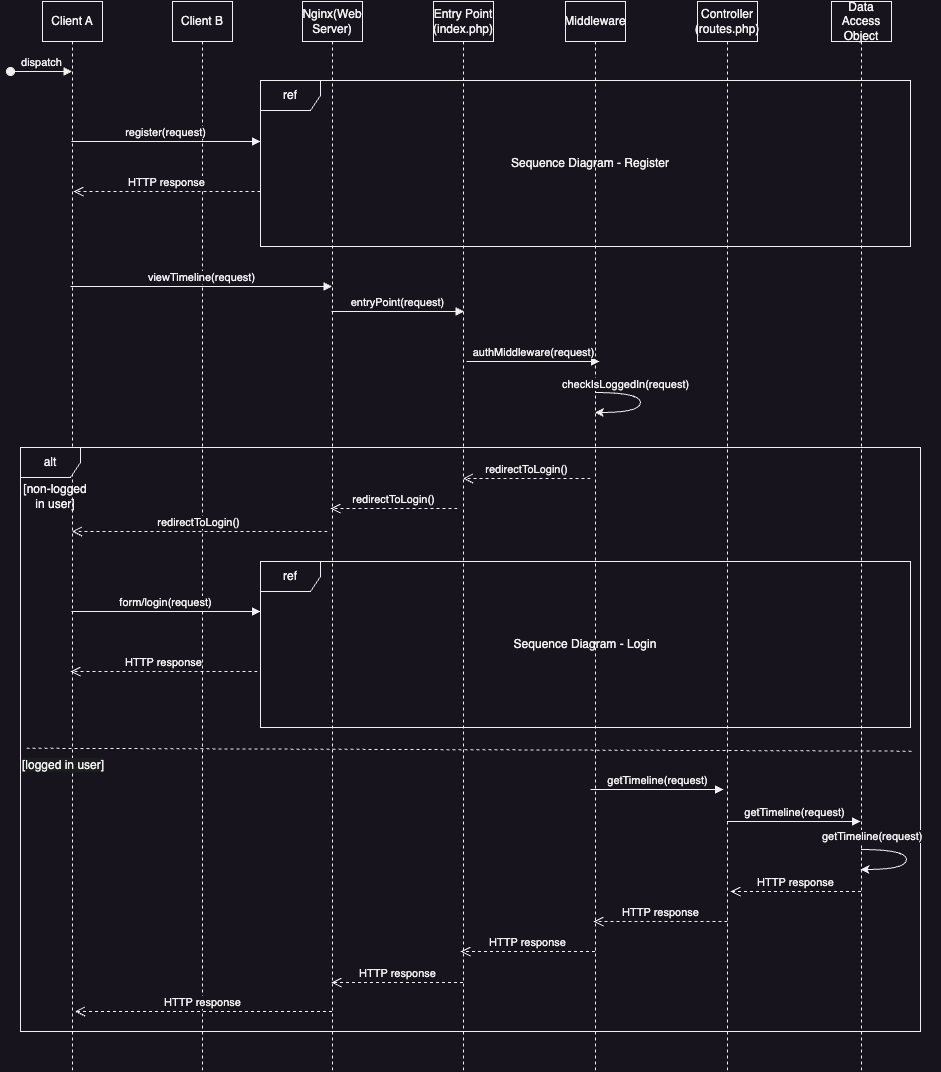

The diagram above was exported from draw.io. Its source (the exported page's mxGraphModel, read from the mxfile embedded in the PNG):
<mxGraphModel dx="1866" dy="709" grid="1" gridSize="10" guides="1" tooltips="1" connect="1" arrows="1" fold="1" page="1" pageScale="1" pageWidth="850" pageHeight="1100" math="0" shadow="0">
  <root>
    <mxCell id="0" />
    <mxCell id="1" parent="0" />
    <mxCell id="T-oivqlYEiPeu4zHYQLA-1" value="Client B" style="shape=umlLifeline;perimeter=lifelinePerimeter;whiteSpace=wrap;html=1;container=1;dropTarget=0;collapsible=0;recursiveResize=0;outlineConnect=0;portConstraint=eastwest;newEdgeStyle={&quot;curved&quot;:0,&quot;rounded&quot;:0};" parent="1" vertex="1">
      <mxGeometry x="132" y="10" width="60" height="1070" as="geometry" />
    </mxCell>
    <mxCell id="T-oivqlYEiPeu4zHYQLA-2" value="Nginx(Web Server)" style="shape=umlLifeline;perimeter=lifelinePerimeter;whiteSpace=wrap;html=1;container=1;dropTarget=0;collapsible=0;recursiveResize=0;outlineConnect=0;portConstraint=eastwest;newEdgeStyle={&quot;curved&quot;:0,&quot;rounded&quot;:0};" parent="1" vertex="1">
      <mxGeometry x="262" y="10" width="60" height="1070" as="geometry" />
    </mxCell>
    <mxCell id="eLfc4FLGOtbgZkDlhmnv-1" value="Entry Point (index.php)" style="shape=umlLifeline;perimeter=lifelinePerimeter;whiteSpace=wrap;html=1;container=1;dropTarget=0;collapsible=0;recursiveResize=0;outlineConnect=0;portConstraint=eastwest;newEdgeStyle={&quot;curved&quot;:0,&quot;rounded&quot;:0};" parent="1" vertex="1">
      <mxGeometry x="393" y="10" width="60" height="1070" as="geometry" />
    </mxCell>
    <mxCell id="eLfc4FLGOtbgZkDlhmnv-2" value="Middleware" style="shape=umlLifeline;perimeter=lifelinePerimeter;whiteSpace=wrap;html=1;container=1;dropTarget=0;collapsible=0;recursiveResize=0;outlineConnect=0;portConstraint=eastwest;newEdgeStyle={&quot;curved&quot;:0,&quot;rounded&quot;:0};" parent="1" vertex="1">
      <mxGeometry x="525" y="10" width="60" height="1070" as="geometry" />
    </mxCell>
    <mxCell id="eLfc4FLGOtbgZkDlhmnv-3" value="Controller (routes.php)" style="shape=umlLifeline;perimeter=lifelinePerimeter;whiteSpace=wrap;html=1;container=1;dropTarget=0;collapsible=0;recursiveResize=0;outlineConnect=0;portConstraint=eastwest;newEdgeStyle={&quot;curved&quot;:0,&quot;rounded&quot;:0};" parent="1" vertex="1">
      <mxGeometry x="657" y="10" width="60" height="1070" as="geometry" />
    </mxCell>
    <mxCell id="eLfc4FLGOtbgZkDlhmnv-4" value="Data Access Object" style="shape=umlLifeline;perimeter=lifelinePerimeter;whiteSpace=wrap;html=1;container=1;dropTarget=0;collapsible=0;recursiveResize=0;outlineConnect=0;portConstraint=eastwest;newEdgeStyle={&quot;curved&quot;:0,&quot;rounded&quot;:0};" parent="1" vertex="1">
      <mxGeometry x="791" y="10" width="60" height="1070" as="geometry" />
    </mxCell>
    <mxCell id="UtEv2_o3Xunp_IXLk485-1" value="Client A" style="shape=umlLifeline;perimeter=lifelinePerimeter;whiteSpace=wrap;html=1;container=1;dropTarget=0;collapsible=0;recursiveResize=0;outlineConnect=0;portConstraint=eastwest;newEdgeStyle={&quot;curved&quot;:0,&quot;rounded&quot;:0};" parent="1" vertex="1">
      <mxGeometry x="2" y="10" width="60" height="1070" as="geometry" />
    </mxCell>
    <mxCell id="UtEv2_o3Xunp_IXLk485-5" value="dispatch" style="html=1;verticalAlign=bottom;startArrow=oval;startFill=1;endArrow=block;startSize=8;curved=0;rounded=0;" parent="1" edge="1">
      <mxGeometry x="0.0081" width="60" relative="1" as="geometry">
        <mxPoint x="-30" y="80" as="sourcePoint" />
        <mxPoint x="31.5" y="80" as="targetPoint" />
        <mxPoint as="offset" />
      </mxGeometry>
    </mxCell>
    <mxCell id="UtEv2_o3Xunp_IXLk485-16" value="viewTimeline(request)" style="html=1;verticalAlign=bottom;endArrow=block;curved=0;rounded=0;" parent="1" edge="1">
      <mxGeometry width="80" relative="1" as="geometry">
        <mxPoint x="30" y="295" as="sourcePoint" />
        <mxPoint x="291.5" y="295" as="targetPoint" />
      </mxGeometry>
    </mxCell>
    <mxCell id="UtEv2_o3Xunp_IXLk485-17" value="entryPoint(request)" style="html=1;verticalAlign=bottom;endArrow=block;curved=0;rounded=0;" parent="1" edge="1">
      <mxGeometry x="-0.0038" width="80" relative="1" as="geometry">
        <mxPoint x="291" y="320" as="sourcePoint" />
        <mxPoint x="423.5" y="320" as="targetPoint" />
        <mxPoint as="offset" />
      </mxGeometry>
    </mxCell>
    <mxCell id="UtEv2_o3Xunp_IXLk485-25" value="alt" style="shape=umlFrame;whiteSpace=wrap;html=1;pointerEvents=0;strokeColor=default;" parent="1" vertex="1">
      <mxGeometry x="-20" y="456" width="900" height="584" as="geometry" />
    </mxCell>
    <mxCell id="UtEv2_o3Xunp_IXLk485-26" value="[non-logged in user]" style="text;html=1;align=center;verticalAlign=middle;whiteSpace=wrap;rounded=0;" parent="1" vertex="1">
      <mxGeometry x="-20" y="490" width="70" height="30" as="geometry" />
    </mxCell>
    <mxCell id="UtEv2_o3Xunp_IXLk485-27" value="" style="endArrow=none;dashed=1;html=1;rounded=0;entryX=0.007;entryY=0.515;entryDx=0;entryDy=0;entryPerimeter=0;exitX=0.99;exitY=0.52;exitDx=0;exitDy=0;exitPerimeter=0;" parent="1" source="UtEv2_o3Xunp_IXLk485-25" target="UtEv2_o3Xunp_IXLk485-25" edge="1">
      <mxGeometry width="50" height="50" relative="1" as="geometry">
        <mxPoint x="440" y="686" as="sourcePoint" />
        <mxPoint x="490" y="636" as="targetPoint" />
      </mxGeometry>
    </mxCell>
    <mxCell id="UtEv2_o3Xunp_IXLk485-28" value="&lt;span style=&quot;color: rgb(240, 240, 240); font-family: Helvetica; font-size: 12px; font-style: normal; font-variant-ligatures: normal; font-variant-caps: normal; font-weight: 400; letter-spacing: normal; orphans: 2; text-align: center; text-indent: 0px; text-transform: none; widows: 2; word-spacing: 0px; -webkit-text-stroke-width: 0px; white-space: normal; background-color: rgb(27, 29, 30); text-decoration-thickness: initial; text-decoration-style: initial; text-decoration-color: initial; display: inline !important; float: none;&quot;&gt;[logged in user]&lt;/span&gt;" style="text;whiteSpace=wrap;html=1;" parent="1" vertex="1">
      <mxGeometry x="-20" y="760" width="90" height="40" as="geometry" />
    </mxCell>
    <mxCell id="UtEv2_o3Xunp_IXLk485-31" value="authMiddleware(request)" style="html=1;verticalAlign=bottom;endArrow=block;curved=0;rounded=0;" parent="1" edge="1">
      <mxGeometry x="0.0075" width="80" relative="1" as="geometry">
        <mxPoint x="426" y="370" as="sourcePoint" />
        <mxPoint x="559" y="370" as="targetPoint" />
        <mxPoint as="offset" />
      </mxGeometry>
    </mxCell>
    <mxCell id="UtEv2_o3Xunp_IXLk485-32" value="getTimeline(request)" style="html=1;verticalAlign=bottom;endArrow=block;curved=0;rounded=0;" parent="1" edge="1">
      <mxGeometry x="0.0075" width="80" relative="1" as="geometry">
        <mxPoint x="550" y="798" as="sourcePoint" />
        <mxPoint x="683" y="798" as="targetPoint" />
        <mxPoint as="offset" />
      </mxGeometry>
    </mxCell>
    <mxCell id="UtEv2_o3Xunp_IXLk485-38" value="redirectToLogin()" style="html=1;verticalAlign=bottom;endArrow=open;dashed=1;endSize=8;curved=0;rounded=0;exitX=0;exitY=1;exitDx=0;exitDy=-5;" parent="1" edge="1">
      <mxGeometry x="0.0039" relative="1" as="geometry">
        <mxPoint x="422.5" y="487" as="targetPoint" />
        <mxPoint x="550" y="487" as="sourcePoint" />
        <mxPoint as="offset" />
      </mxGeometry>
    </mxCell>
    <mxCell id="UtEv2_o3Xunp_IXLk485-39" value="redirectToLogin()" style="html=1;verticalAlign=bottom;endArrow=open;dashed=1;endSize=8;curved=0;rounded=0;exitX=0;exitY=1;exitDx=0;exitDy=-5;" parent="1" edge="1">
      <mxGeometry x="0.0079" relative="1" as="geometry">
        <mxPoint x="290" y="517" as="targetPoint" />
        <mxPoint x="417" y="517" as="sourcePoint" />
        <mxPoint as="offset" />
      </mxGeometry>
    </mxCell>
    <mxCell id="UtEv2_o3Xunp_IXLk485-42" value="" style="curved=1;endArrow=classic;html=1;rounded=0;edgeStyle=orthogonalEdgeStyle;" parent="1" edge="1">
      <mxGeometry width="50" height="50" relative="1" as="geometry">
        <mxPoint x="554.5" y="401" as="sourcePoint" />
        <mxPoint x="554.5" y="421" as="targetPoint" />
        <Array as="points">
          <mxPoint x="600" y="401" />
          <mxPoint x="600" y="421" />
        </Array>
      </mxGeometry>
    </mxCell>
    <mxCell id="UtEv2_o3Xunp_IXLk485-43" value="&lt;span style=&quot;color: rgb(240, 240, 240); font-family: Helvetica; font-size: 11px; font-style: normal; font-variant-ligatures: normal; font-variant-caps: normal; font-weight: 400; letter-spacing: normal; orphans: 2; text-align: center; text-indent: 0px; text-transform: none; widows: 2; word-spacing: 0px; -webkit-text-stroke-width: 0px; white-space: nowrap; background-color: rgb(24, 20, 29); text-decoration-thickness: initial; text-decoration-style: initial; text-decoration-color: initial; display: inline !important; float: none;&quot;&gt;checkIsLoggedIn(request)&lt;/span&gt;" style="text;whiteSpace=wrap;html=1;" parent="1" vertex="1">
      <mxGeometry x="520" y="379" width="120" height="30" as="geometry" />
    </mxCell>
    <mxCell id="UtEv2_o3Xunp_IXLk485-44" value="redirectToLogin()" style="html=1;verticalAlign=bottom;endArrow=open;dashed=1;endSize=8;curved=0;rounded=0;exitX=0;exitY=1;exitDx=0;exitDy=-5;" parent="1" target="UtEv2_o3Xunp_IXLk485-1" edge="1">
      <mxGeometry x="0.0079" relative="1" as="geometry">
        <mxPoint x="160" y="540" as="targetPoint" />
        <mxPoint x="287" y="540" as="sourcePoint" />
        <mxPoint as="offset" />
      </mxGeometry>
    </mxCell>
    <mxCell id="UtEv2_o3Xunp_IXLk485-45" value="ref" style="shape=umlFrame;whiteSpace=wrap;html=1;pointerEvents=0;" parent="1" vertex="1">
      <mxGeometry x="220" y="570" width="650" height="166" as="geometry" />
    </mxCell>
    <mxCell id="UtEv2_o3Xunp_IXLk485-46" value="Sequence Diagram - Login" style="text;html=1;align=center;verticalAlign=middle;whiteSpace=wrap;rounded=0;" parent="1" vertex="1">
      <mxGeometry x="460" y="638" width="170" height="30" as="geometry" />
    </mxCell>
    <mxCell id="UtEv2_o3Xunp_IXLk485-47" value="form/login(request)" style="html=1;verticalAlign=bottom;endArrow=block;curved=0;rounded=0;" parent="1" edge="1">
      <mxGeometry x="-0.0008" width="80" relative="1" as="geometry">
        <mxPoint x="31" y="620" as="sourcePoint" />
        <mxPoint x="220" y="620" as="targetPoint" />
        <mxPoint as="offset" />
      </mxGeometry>
    </mxCell>
    <mxCell id="UtEv2_o3Xunp_IXLk485-48" value="HTTP response" style="html=1;verticalAlign=bottom;endArrow=open;dashed=1;endSize=8;curved=0;rounded=0;" parent="1" edge="1">
      <mxGeometry x="0.0079" relative="1" as="geometry">
        <mxPoint x="30" y="680" as="targetPoint" />
        <mxPoint x="217" y="680" as="sourcePoint" />
        <mxPoint as="offset" />
      </mxGeometry>
    </mxCell>
    <mxCell id="UtEv2_o3Xunp_IXLk485-49" value="getTimeline(request)" style="html=1;verticalAlign=bottom;endArrow=block;curved=0;rounded=0;" parent="1" source="eLfc4FLGOtbgZkDlhmnv-3" edge="1">
      <mxGeometry x="0.0075" width="80" relative="1" as="geometry">
        <mxPoint x="690" y="830" as="sourcePoint" />
        <mxPoint x="820" y="830" as="targetPoint" />
        <mxPoint as="offset" />
      </mxGeometry>
    </mxCell>
    <mxCell id="UtEv2_o3Xunp_IXLk485-50" value="" style="curved=1;endArrow=classic;html=1;rounded=0;edgeStyle=orthogonalEdgeStyle;" parent="1" edge="1">
      <mxGeometry width="50" height="50" relative="1" as="geometry">
        <mxPoint x="820.5" y="858" as="sourcePoint" />
        <mxPoint x="820" y="878" as="targetPoint" />
        <Array as="points">
          <mxPoint x="866" y="858" />
          <mxPoint x="866" y="878" />
        </Array>
      </mxGeometry>
    </mxCell>
    <mxCell id="UtEv2_o3Xunp_IXLk485-51" value="&lt;span style=&quot;color: rgb(240, 240, 240); font-family: Helvetica; font-size: 11px; font-style: normal; font-variant-ligatures: normal; font-variant-caps: normal; font-weight: 400; letter-spacing: normal; orphans: 2; text-align: center; text-indent: 0px; text-transform: none; widows: 2; word-spacing: 0px; -webkit-text-stroke-width: 0px; white-space: nowrap; background-color: rgb(24, 20, 29); text-decoration-thickness: initial; text-decoration-style: initial; text-decoration-color: initial; display: inline !important; float: none;&quot;&gt;getTimeline(request)&lt;/span&gt;" style="text;whiteSpace=wrap;html=1;" parent="1" vertex="1">
      <mxGeometry x="780" y="831" width="120" height="30" as="geometry" />
    </mxCell>
    <mxCell id="UtEv2_o3Xunp_IXLk485-52" value="HTTP response" style="html=1;verticalAlign=bottom;endArrow=open;dashed=1;endSize=8;curved=0;rounded=0;" parent="1" source="eLfc4FLGOtbgZkDlhmnv-4" edge="1">
      <mxGeometry x="0.0039" relative="1" as="geometry">
        <mxPoint x="690" y="900" as="targetPoint" />
        <mxPoint x="817.5" y="900" as="sourcePoint" />
        <mxPoint as="offset" />
      </mxGeometry>
    </mxCell>
    <mxCell id="UtEv2_o3Xunp_IXLk485-54" value="HTTP response" style="html=1;verticalAlign=bottom;endArrow=open;dashed=1;endSize=8;curved=0;rounded=0;" parent="1" edge="1">
      <mxGeometry x="0.0039" relative="1" as="geometry">
        <mxPoint x="553" y="930" as="targetPoint" />
        <mxPoint x="687" y="930" as="sourcePoint" />
        <mxPoint as="offset" />
      </mxGeometry>
    </mxCell>
    <mxCell id="UtEv2_o3Xunp_IXLk485-55" value="HTTP response" style="html=1;verticalAlign=bottom;endArrow=open;dashed=1;endSize=8;curved=0;rounded=0;" parent="1" edge="1">
      <mxGeometry x="0.0039" relative="1" as="geometry">
        <mxPoint x="420" y="960" as="targetPoint" />
        <mxPoint x="554.5" y="960" as="sourcePoint" />
        <mxPoint as="offset" />
      </mxGeometry>
    </mxCell>
    <mxCell id="UtEv2_o3Xunp_IXLk485-56" value="HTTP response" style="html=1;verticalAlign=bottom;endArrow=open;dashed=1;endSize=8;curved=0;rounded=0;" parent="1" edge="1">
      <mxGeometry x="0.0039" relative="1" as="geometry">
        <mxPoint x="291" y="991" as="targetPoint" />
        <mxPoint x="422.5" y="991" as="sourcePoint" />
        <mxPoint as="offset" />
      </mxGeometry>
    </mxCell>
    <mxCell id="UtEv2_o3Xunp_IXLk485-58" value="HTTP response" style="html=1;verticalAlign=bottom;endArrow=open;dashed=1;endSize=8;curved=0;rounded=0;" parent="1" edge="1">
      <mxGeometry x="0.0079" relative="1" as="geometry">
        <mxPoint x="34.5" y="1020" as="targetPoint" />
        <mxPoint x="291.5" y="1020" as="sourcePoint" />
        <mxPoint as="offset" />
      </mxGeometry>
    </mxCell>
    <mxCell id="UtEv2_o3Xunp_IXLk485-59" value="ref" style="shape=umlFrame;whiteSpace=wrap;html=1;pointerEvents=0;" parent="1" vertex="1">
      <mxGeometry x="220" y="89" width="650" height="166" as="geometry" />
    </mxCell>
    <mxCell id="UtEv2_o3Xunp_IXLk485-60" value="Sequence Diagram - Register" style="text;html=1;align=center;verticalAlign=middle;whiteSpace=wrap;rounded=0;" parent="1" vertex="1">
      <mxGeometry x="465" y="157" width="170" height="30" as="geometry" />
    </mxCell>
    <mxCell id="UtEv2_o3Xunp_IXLk485-61" value="register(request)" style="html=1;verticalAlign=bottom;endArrow=block;curved=0;rounded=0;" parent="1" edge="1">
      <mxGeometry x="-0.0008" width="80" relative="1" as="geometry">
        <mxPoint x="31" y="150" as="sourcePoint" />
        <mxPoint x="220" y="150" as="targetPoint" />
        <mxPoint as="offset" />
      </mxGeometry>
    </mxCell>
    <mxCell id="UtEv2_o3Xunp_IXLk485-62" value="HTTP response" style="html=1;verticalAlign=bottom;endArrow=open;dashed=1;endSize=8;curved=0;rounded=0;" parent="1" edge="1">
      <mxGeometry x="0.0079" relative="1" as="geometry">
        <mxPoint x="33" y="200" as="targetPoint" />
        <mxPoint x="220" y="200" as="sourcePoint" />
        <mxPoint as="offset" />
      </mxGeometry>
    </mxCell>
  </root>
</mxGraphModel>